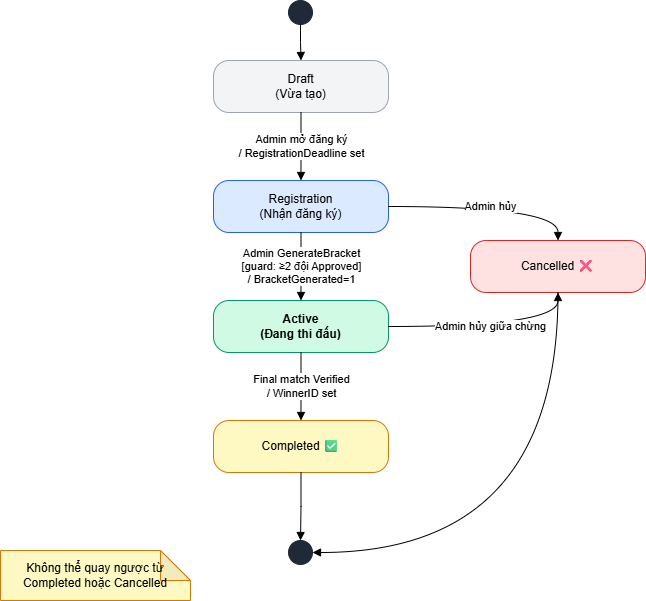

The diagram above was exported from draw.io. Its source (the exported page's mxGraphModel, read from the mxfile embedded in the PNG):
<mxGraphModel dx="1645" dy="811" grid="1" gridSize="10" guides="1" tooltips="1" connect="1" arrows="1" fold="1" page="1" pageScale="1" pageWidth="827" pageHeight="1169" math="0" shadow="0">
  <root>
    <mxCell id="0" />
    <mxCell id="1" parent="0" />
    <mxCell id="I6afUeLa3uZWSLn3cHtY-1" parent="1" style="ellipse;whiteSpace=wrap;html=1;aspect=fixed;fillColor=#1F2937;strokeColor=#1F2937;" value="" vertex="1">
      <mxGeometry height="24" width="24" x="428" y="240" as="geometry" />
    </mxCell>
    <mxCell id="I6afUeLa3uZWSLn3cHtY-2" parent="1" style="rounded=1;arcSize=30;whiteSpace=wrap;html=1;fontSize=12;fillColor=#F3F4F6;strokeColor=#9CA3AF;" value="Draft&lt;br&gt;(Vừa tạo)" vertex="1">
      <mxGeometry height="52" width="175" x="353" y="300" as="geometry" />
    </mxCell>
    <mxCell id="I6afUeLa3uZWSLn3cHtY-3" parent="1" style="rounded=1;arcSize=30;whiteSpace=wrap;html=1;fontSize=12;fillColor=#DBEAFE;strokeColor=#2563EB;" value="Registration&lt;br&gt;(Nhận đăng ký)" vertex="1">
      <mxGeometry height="52" width="175" x="353" y="420" as="geometry" />
    </mxCell>
    <mxCell id="I6afUeLa3uZWSLn3cHtY-4" parent="1" style="rounded=1;arcSize=30;whiteSpace=wrap;html=1;fontSize=12;fontStyle=1;fillColor=#D1FAE5;strokeColor=#059669;" value="Active&lt;br&gt;(Đang thi đấu)" vertex="1">
      <mxGeometry height="52" width="175" x="353" y="540" as="geometry" />
    </mxCell>
    <mxCell id="I6afUeLa3uZWSLn3cHtY-5" parent="1" style="rounded=1;arcSize=30;whiteSpace=wrap;html=1;fontSize=12;fillColor=#FEF9C3;strokeColor=#D97706;" value="Completed ✅" vertex="1">
      <mxGeometry height="52" width="175" x="353" y="660" as="geometry" />
    </mxCell>
    <mxCell id="I6afUeLa3uZWSLn3cHtY-6" parent="1" style="rounded=1;arcSize=30;whiteSpace=wrap;html=1;fontSize=12;fillColor=#FEE2E2;strokeColor=#DC2626;" value="Cancelled ❌" vertex="1">
      <mxGeometry height="52" width="175" x="610" y="480" as="geometry" />
    </mxCell>
    <mxCell id="I6afUeLa3uZWSLn3cHtY-7" parent="1" style="ellipse;shape=doubleEllipse;whiteSpace=wrap;html=1;aspect=fixed;fillColor=#1F2937;strokeColor=#1F2937;" value="" vertex="1">
      <mxGeometry height="24" width="24" x="428" y="780" as="geometry" />
    </mxCell>
    <mxCell id="I6afUeLa3uZWSLn3cHtY-8" parent="1" style="shape=note;whiteSpace=wrap;html=1;backgroundOutline=1;darkOpacity=0.05;fillColor=#FEF9C3;strokeColor=#D97706;fontSize=12;" value="Không thể quay ngược từ&lt;br&gt;Completed hoặc Cancelled" vertex="1">
      <mxGeometry height="50" width="190" x="140" y="790" as="geometry" />
    </mxCell>
    <mxCell id="I6afUeLa3uZWSLn3cHtY-9" edge="1" parent="1" source="I6afUeLa3uZWSLn3cHtY-1" style="edgeStyle=orthogonalEdgeStyle;curved=1;rounded=1;html=1;endArrow=block;endFill=1;fontSize=11;strokeColor=#000000;" target="I6afUeLa3uZWSLn3cHtY-2" value="">
      <mxGeometry relative="1" as="geometry" />
    </mxCell>
    <mxCell id="I6afUeLa3uZWSLn3cHtY-10" edge="1" parent="1" source="I6afUeLa3uZWSLn3cHtY-2" style="edgeStyle=orthogonalEdgeStyle;curved=1;rounded=1;html=1;endArrow=block;endFill=1;fontSize=11;strokeColor=#000000;" target="I6afUeLa3uZWSLn3cHtY-3" value="Admin mở đăng ký&lt;br&gt;/ RegistrationDeadline set">
      <mxGeometry relative="1" as="geometry" />
    </mxCell>
    <mxCell id="I6afUeLa3uZWSLn3cHtY-11" edge="1" parent="1" source="I6afUeLa3uZWSLn3cHtY-3" style="edgeStyle=orthogonalEdgeStyle;curved=1;rounded=1;html=1;endArrow=block;endFill=1;fontSize=11;strokeColor=#000000;" target="I6afUeLa3uZWSLn3cHtY-4" value="Admin GenerateBracket&lt;br&gt;[guard: ≥2 đội Approved]&lt;br&gt;/ BracketGenerated=1">
      <mxGeometry relative="1" as="geometry" />
    </mxCell>
    <mxCell id="I6afUeLa3uZWSLn3cHtY-12" edge="1" parent="1" source="I6afUeLa3uZWSLn3cHtY-4" style="edgeStyle=orthogonalEdgeStyle;curved=1;rounded=1;html=1;endArrow=block;endFill=1;fontSize=11;strokeColor=#000000;" target="I6afUeLa3uZWSLn3cHtY-5" value="Final match Verified&lt;br&gt;/ WinnerID set">
      <mxGeometry relative="1" as="geometry" />
    </mxCell>
    <mxCell id="I6afUeLa3uZWSLn3cHtY-13" edge="1" parent="1" source="I6afUeLa3uZWSLn3cHtY-3" style="edgeStyle=orthogonalEdgeStyle;curved=1;rounded=1;html=1;endArrow=block;endFill=1;fontSize=11;strokeColor=#000000;exitX=1;exitY=0.5;entryX=0.5;entryY=0;" target="I6afUeLa3uZWSLn3cHtY-6" value="Admin hủy">
      <mxGeometry relative="1" as="geometry">
        <Array as="points">
          <mxPoint x="698" y="446" />
        </Array>
      </mxGeometry>
    </mxCell>
    <mxCell id="I6afUeLa3uZWSLn3cHtY-14" edge="1" parent="1" source="I6afUeLa3uZWSLn3cHtY-4" style="edgeStyle=orthogonalEdgeStyle;curved=1;rounded=1;html=1;endArrow=block;endFill=1;fontSize=11;strokeColor=#000000;exitX=1;exitY=0.5;entryX=0.5;entryY=1;" target="I6afUeLa3uZWSLn3cHtY-6" value="Admin hủy giữa chừng">
      <mxGeometry relative="1" as="geometry">
        <Array as="points">
          <mxPoint x="698" y="566" />
        </Array>
      </mxGeometry>
    </mxCell>
    <mxCell id="I6afUeLa3uZWSLn3cHtY-15" edge="1" parent="1" source="I6afUeLa3uZWSLn3cHtY-5" style="edgeStyle=orthogonalEdgeStyle;curved=1;rounded=1;html=1;endArrow=block;endFill=1;fontSize=11;strokeColor=#000000;" target="I6afUeLa3uZWSLn3cHtY-7" value="">
      <mxGeometry relative="1" as="geometry" />
    </mxCell>
    <mxCell id="I6afUeLa3uZWSLn3cHtY-16" edge="1" parent="1" source="I6afUeLa3uZWSLn3cHtY-6" style="edgeStyle=orthogonalEdgeStyle;curved=1;rounded=1;html=1;endArrow=block;endFill=1;fontSize=11;strokeColor=#000000;exitX=0.5;exitY=1;entryX=1;entryY=0.5;" target="I6afUeLa3uZWSLn3cHtY-7" value="">
      <mxGeometry relative="1" as="geometry">
        <Array as="points">
          <mxPoint x="698" y="792" />
        </Array>
      </mxGeometry>
    </mxCell>
  </root>
</mxGraphModel>